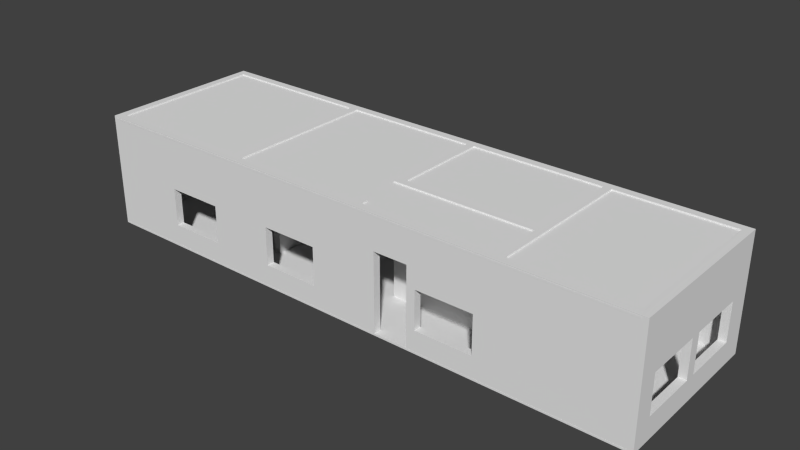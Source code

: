 # Source: Project.blend  (saved by Blender 2.79.0; exported with 4.5.12 LTS)
import bpy
from mathutils import Matrix  # noqa: F401  (used for matrix-valued properties, if any)

bpy.ops.wm.read_factory_settings(use_empty=True)
scene = bpy.context.scene
scene.name = 'Scene'

# ---- collections
col_collection_1 = bpy.data.collections.new('Collection 1'); scene.collection.children.link(col_collection_1)

# ---- materials (node trees are filled in below, after node groups)
mat_chaomaterial = bpy.data.materials.new('ChaoMaterial')
mat_chaomaterial.alpha_threshold = 0.0
mat_chaomaterial.use_transparent_shadow = False
mat_chaomaterial.roughness = 0.5
mat_casamaterial = bpy.data.materials.new('CasaMaterial')
mat_casamaterial.alpha_threshold = 0.0
mat_casamaterial.use_transparent_shadow = False
mat_casamaterial.roughness = 0.5
mat_casamaterial.line_color = (0.0, 0.0, 0.0, 1.0)
mat_chaomaterial_001 = bpy.data.materials.new('ChaoMaterial.001')
mat_chaomaterial_001.alpha_threshold = 0.0
mat_chaomaterial_001.use_transparent_shadow = False
mat_chaomaterial_001.roughness = 0.5

# ---- material node trees

# ---- world
world_world = bpy.data.worlds.new('World'); scene.world = world_world
world_world.color = (0.05088, 0.05088, 0.05088)
world_world.use_sun_shadow = False
world_world.sun_shadow_jitter_overblur = 0.0
world_world.cycles.sampling_method = 'NONE'
world_world.cycles.sample_map_resolution = 256

# ---- meshes
me_plane_002 = bpy.data.meshes.new('Plane.002')
me_plane_002.from_pydata([(-8.08, -1.298, 0.0), (6.682, -1.298, 0.0), (-8.08, 3.019, 0.0), (6.682, 3.019, 0.0), (-8.08, -1.298, -0.04859), (6.682, -1.298, -0.04859), (-8.08, 3.019, -0.04859), (6.682, 3.019, -0.04859)], [], [(0, 1, 3, 2), (0, 4, 5, 1), (1, 5, 7, 3), (2, 6, 4, 0), (3, 7, 6, 2)])
_uv = me_plane_002.uv_layers.new(name='UVMap')
_uv.uv.foreach_set('vector', [0.0, 0.0, 2.643e-08, 1.0, 0.9569, 1.0, 0.9569, 0.0, 0.9677, 1.0, 0.9785, 1.0, 0.9785, 0.0, 0.9677, 0.0, 0.9785, 0.2924, 0.9892, 0.2924, 0.9892, 0.0, 0.9785, 0.0, 0.9892, 0.2924, 1.0, 0.2924, 1.0, 0.0, 0.9892, 0.0, 0.9677, 0.0, 0.9569, 0.0, 0.9569, 1.0, 0.9677, 1.0])
me_plane_002.materials.append(mat_chaomaterial)
me_plane_002.use_remesh_preserve_volume = False
me_plane_002.use_remesh_preserve_attributes = False
me_plane_002.use_mirror_vertex_groups = False
me_plane_002.update()
me_cube = bpy.data.meshes.new('Cube')
me_cube.from_pydata([(4.203, -2.365, -1.203), (4.203, -2.365, 1.79), (8.203, -2.365, 1.79), (8.203, -2.365, -1.203), (8.203, -2.365, -1.21), (4.203, -2.365, -1.21), (4.203, 1.635, -1.203), (4.203, 1.635, 1.79), (4.203, 0.556, -1.203), (4.203, 0.556, 0.8898), (4.203, 1.456, 0.8898), (4.203, 1.456, -1.203), (4.003, -2.365, 1.79), (0.5027, -2.365, 1.79), (0.3027, -2.365, 1.79), (-3.197, -2.365, 1.79), (-3.397, -2.365, 1.79), (-6.397, -2.365, 1.79), (-6.397, -2.565, 1.79), (8.203, -2.565, 1.79), (8.203, 1.635, 1.79), (8.203, 0.5214, 0.3764), (8.203, -0.9786, 0.3764), (8.203, -0.9786, -0.6236), (8.203, 1.635, -1.203), (8.203, 1.635, -1.21), (4.203, 0.556, -1.21), (4.203, 0.556, -1.203), (4.812, 1.635, -0.6236), (4.812, 1.635, 0.3764), (6.312, 1.635, 0.3764), (4.003, 1.635, 1.79), (4.003, 0.556, -1.203), (4.003, 0.556, 0.8898), (4.003, 1.456, 0.8898), (4.003, 1.456, -1.203), (8.403, -2.565, 1.79), (8.403, -2.365, 1.79), (3.101, -2.365, 0.3764), (1.601, -2.365, 0.3764), (1.601, -2.365, -0.6236), (0.5027, -2.365, -1.203), (0.5027, 0.1348, 1.79), (0.5027, 0.3348, 1.79), (0.3027, 0.3348, 1.79), (0.3027, 0.1348, 1.79), (0.3027, -2.365, -1.203), (-3.197, -2.365, -1.203), (-1.918, -2.365, 0.8426), (-1.882, -2.365, 0.7334), (-1.805, -2.365, 1.33), (-1.7, -2.365, 1.283), (-1.586, -2.365, 0.6013), (-1.481, -2.365, 0.648), (-2.082, -2.365, 0.7334), (-2.046, -2.365, 0.8426), (-1.38, -2.365, 0.9568), (-1.438, -2.365, 1.056), (-1.531, -2.365, 1.124), (-1.643, -2.365, 1.148), (-1.755, -2.365, 1.124), (-1.848, -2.365, 1.056), (-1.906, -2.365, 0.9568), (-3.197, 0.1348, 1.79), (-3.197, 0.3348, 1.79), (-3.197, 1.635, 1.79), (-3.397, 1.635, 1.79), (-3.397, 0.3348, 1.79), (-3.397, 0.1348, 1.79), (-6.397, -2.365, -1.203), (-3.397, -2.365, -1.203), (-6.597, -2.365, 1.79), (-6.597, -2.565, 1.79), (-1.918, -2.565, 0.8426), (-1.906, -2.565, 0.9568), (-1.848, -2.565, 1.056), (-1.755, -2.565, 1.124), (-1.643, -2.565, 1.148), (-1.531, -2.565, 1.124), (-1.438, -2.565, 1.056), (-1.38, -2.565, 0.9568), (-2.046, -2.565, 0.8426), (-6.397, -2.565, -1.21), (1.601, -2.565, -0.6236), (1.601, -2.565, 0.3764), (3.101, -2.565, 0.3764), (-2.082, -2.565, 0.7334), (-1.481, -2.565, 0.648), (-1.586, -2.565, 0.6013), (-1.7, -2.565, 1.283), (-1.805, -2.565, 1.33), (-1.882, -2.565, 0.7334), (8.403, 1.635, 1.79), (8.203, 0.5214, -0.6236), (8.403, 0.5214, 0.3764), (8.403, -0.9786, 0.3764), (8.403, -0.9786, -0.6236), (4.203, 1.635, -1.21), (6.312, 1.635, -0.6236), (4.812, 1.835, -0.6236), (4.812, 1.835, 0.3764), (6.312, 1.835, 0.3764), (8.203, 1.835, 1.79), (4.203, 1.835, 1.79), (4.003, 1.835, 1.79), (4.003, -2.365, -1.203), (4.003, 1.635, -1.203), (8.203, -2.565, -1.21), (8.403, -2.565, -1.21), (8.403, -2.365, -1.21), (3.101, -2.365, -0.6236), (0.5027, 0.1348, -1.203), (0.5027, 0.3348, -1.203), (0.3027, 0.3348, -1.203), (0.3027, 0.1348, -1.203), (-3.197, 0.1348, -1.203), (-3.397, 0.1348, -1.203), (-3.197, 0.3348, -1.203), (-3.197, 0.5428, -1.203), (-3.197, 0.5428, 0.8898), (-3.197, 1.443, 0.8898), (-3.197, 1.443, -1.203), (-3.197, 1.635, -1.203), (-3.197, 1.835, 1.79), (-3.397, 1.835, 1.79), (-3.397, 1.635, -1.203), (-3.397, 1.443, -1.203), (-3.397, 1.443, 0.8898), (-3.397, 0.5428, 0.8898), (-3.397, 0.5428, -1.203), (-3.397, 0.3348, -1.203), (-3.397, -2.365, -1.21), (-6.397, -2.365, -1.21), (-6.397, -1.953, -0.6236), (-6.397, -1.953, 0.3764), (-6.397, -0.4534, 0.3764), (-6.397, -0.4534, -0.6236), (-6.397, -0.1757, -0.6236), (-6.397, -0.1757, 0.3764), (-6.397, 1.324, 0.3764), (-6.397, 1.324, -0.6236), (-6.397, 1.635, 1.79), (-6.597, -2.565, -1.21), (-6.597, 1.635, 1.79), (-6.597, -2.365, -1.21), (3.101, -2.565, -0.6236), (8.403, 1.835, 1.79), (8.403, 0.5214, -0.6236), (4.203, 1.456, -1.21), (4.203, 1.456, -1.203), (8.203, 1.835, -1.21), (4.203, 1.835, -1.21), (6.312, 1.835, -0.6236), (4.003, 1.835, -1.21), (0.5027, 1.835, 1.79), (0.5027, 1.635, 1.79), (4.003, 0.556, -1.21), (4.003, -2.365, -1.21), (3.101, 1.635, 0.3764), (3.101, 1.635, -0.6236), (1.601, 1.635, -0.6236), (0.5027, 1.635, -1.203), (4.003, 1.635, -1.21), (4.003, 1.456, -1.21), (0.5027, -2.365, -1.21), (0.5027, 0.1348, -1.21), (0.5027, 0.3348, -1.21), (0.3027, 0.3348, -1.21), (-2.042, 0.3348, -1.203), (-2.042, 0.3348, 0.8898), (-2.942, 0.3348, 0.8898), (-2.942, 0.3348, -1.203), (-2.942, 0.1348, -1.203), (-2.942, 0.1348, 0.8898), (-2.042, 0.1348, 0.8898), (-2.042, 0.1348, -1.203), (-3.397, 0.1348, -1.21), (-2.821, 1.635, 0.3764), (-1.321, 1.635, 0.3764), (-1.1, 1.635, 0.8898), (-0.1995, 1.635, 0.8898), (-0.1995, 1.635, -1.203), (0.3027, 1.635, -1.203), (0.3027, 1.635, 1.79), (-2.821, 1.635, -0.6236), (-3.197, 1.443, -1.21), (-3.197, 1.635, -1.21), (0.3027, 1.835, 1.79), (-3.197, 1.835, -1.21), (-3.397, 1.835, -1.21), (-6.397, 1.835, 1.79), (-6.397, 1.635, -1.203), (-3.397, 1.635, -1.21), (-3.397, 1.443, -1.21), (-3.397, 0.5428, -1.21), (-3.397, 0.3348, -1.21), (-6.397, 1.635, -1.21), (-6.597, -1.953, -0.6236), (-6.597, -1.953, 0.3764), (-6.597, -0.4534, 0.3764), (-6.597, -0.4534, -0.6236), (-6.597, -0.1757, -0.6236), (-6.597, -0.1757, 0.3764), (-6.597, 1.324, 0.3764), (-6.597, 1.324, -0.6236), (-6.597, 1.835, 1.79), (8.403, 1.635, -1.21), (8.403, 1.835, -1.21), (0.5027, 1.835, -1.21), (1.601, 1.835, -0.6236), (3.101, 1.835, -0.6236), (3.101, 1.835, 0.3764), (1.601, 1.635, 0.3764), (1.601, 1.835, 0.3764), (0.5027, 1.635, -1.21), (-2.042, 0.3348, -1.21), (-2.821, 1.835, -0.6236), (-2.821, 1.835, 0.3764), (-1.321, 1.835, 0.3764), (-1.1, 1.635, -1.203), (-1.321, 1.635, -0.6236), (-1.1, 1.835, 0.8898), (-0.1995, 1.835, 0.8898), (-0.1995, 1.835, -1.21), (-0.1995, 1.635, -1.21), (0.3027, 1.635, -1.21), (0.3027, 1.435, -1.203), (0.3027, 1.435, 1.79), (-1.1, 1.635, -1.21), (0.3027, 1.835, -1.21), (-6.397, 1.835, -1.21), (-6.597, 1.835, -1.21), (0.5027, 1.435, 1.79), (0.5027, 1.435, -1.203), (0.5027, 1.435, -1.21), (-1.321, 1.835, -0.6236), (-1.1, 1.835, -1.21), (0.3027, 1.435, -1.21), (-3.197, -2.365, 1.79), (-1.918, -2.365, 0.8426), (0.3027, -2.365, 1.79), (-1.368, -2.365, 0.8426), (0.3027, -2.365, -1.203), (-3.197, -2.365, -1.203), (-1.882, -2.365, 0.7334), (-1.805, -2.365, 0.648), (-1.404, -2.365, 0.7334), (-1.7, -2.365, 0.6013), (-1.481, -2.365, 0.648), (-1.586, -2.365, 0.6013), (-1.978, -2.365, 0.7443), (-1.921, -2.365, 0.6449), (-1.921, -2.565, 0.6449), (-1.978, -2.565, 0.7443), (-1.856, -2.365, 0.6762), (-1.856, -2.565, 0.6762), (-1.763, -2.365, 0.6087), (-1.763, -2.565, 0.6087), (-1.751, -2.365, 1.255), (-1.751, -2.565, 1.255), (-1.856, -2.565, 1.208), (-1.856, -2.365, 1.208), (-1.768, -2.365, 0.5594), (-1.768, -2.565, 0.5594), (-1.656, -2.365, 0.5355), (-1.656, -2.565, 0.5355), (-1.643, -2.365, 1.148), (-1.643, -2.565, 1.148), (-1.768, -2.365, 0.5594), (-1.768, -2.565, 0.5594), (-1.276, -2.365, 0.7752), (-1.264, -2.365, 0.8894), (-1.264, -2.565, 0.8894), (-1.276, -2.565, 0.7752), (-1.407, -2.365, 0.669), (-1.35, -2.365, 0.7684), (-1.35, -2.565, 0.7684), (-1.407, -2.565, 0.669), (-1.387, -2.565, 1.336), (-1.387, -2.365, 1.336), (-1.273, -2.365, 0.6541), (-1.273, -2.565, 0.6541)], [], [(0, 1, 2, 3), (3, 4, 5, 0), (6, 7, 1, 0, 8, 9, 10, 11), (2, 1, 12, 13, 14, 15, 16, 17, 18, 19), (2, 20, 21, 22, 23, 3), (24, 25, 4, 3), (0, 5, 26, 27), (6, 28, 29, 30, 20, 7), (1, 7, 31, 12), (8, 32, 33, 9), (9, 33, 34, 10), (10, 34, 35, 11), (2, 19, 36, 37), (12, 38, 39, 40, 41, 13), (13, 42, 43, 44, 45, 14), (14, 46, 242, 240), (14, 55, 56, 57, 58, 59, 60, 61, 62, 48, 15), (16, 15, 63, 64, 65, 66, 67, 68), (69, 17, 16, 70), (18, 17, 71, 72), (18, 73, 74, 75, 76, 77, 78, 79, 80, 81, 19), (18, 82, 83, 84, 85, 19, 81, 86, 87, 88, 89, 90, 91, 73), (2, 37, 92, 20), (3, 23, 93, 21, 20, 24), (22, 21, 94, 95), (23, 22, 95, 96), (6, 97, 25, 24), (6, 24, 20, 30, 98, 28), (29, 28, 99, 100), (30, 29, 100, 101), (20, 102, 103, 7), (7, 103, 104, 31), (105, 12, 31, 106, 35, 34, 33, 32), (19, 107, 108, 36), (109, 37, 36, 108), (12, 105, 41, 40, 110, 38), (85, 84, 39, 38), (84, 83, 40, 39), (111, 42, 13, 41), (112, 43, 42, 111), (113, 44, 43, 112), (64, 63, 45, 44), (46, 14, 45, 114), (115, 63, 15, 47), (70, 16, 68, 116), (65, 64, 117, 118, 119, 120, 121, 122), (65, 123, 124, 66), (66, 125, 126, 127, 128, 129, 130, 67), (116, 68, 67, 130), (70, 131, 132, 69), (17, 69, 133, 134, 135, 136, 137, 138, 139, 140, 141), (82, 18, 72, 142), (141, 143, 71, 17), (71, 144, 142, 72), (19, 85, 145, 83, 82, 107), (37, 109, 96, 95, 94, 92), (20, 92, 146, 102), (93, 23, 96, 147), (21, 93, 147, 94), (148, 97, 6, 149), (150, 25, 97, 151), (98, 30, 101, 152), (28, 98, 152, 99), (102, 101, 100, 99, 151, 103), (103, 151, 153, 104), (31, 104, 154, 155), (156, 157, 105, 32), (31, 158, 159, 160, 161, 106), (106, 162, 163, 35), (107, 4, 109, 108), (105, 157, 164, 41), (83, 145, 110, 40), (145, 85, 38, 110), (41, 164, 165, 111), (111, 165, 166, 112), (112, 166, 167, 113), (44, 113, 168, 169, 170, 171, 117, 64), (45, 63, 115, 172, 173, 174, 175, 114), (116, 176, 131, 70), (177, 178, 179, 180, 181, 182, 183, 65, 122, 184), (118, 129, 128, 119), (119, 128, 127, 120), (120, 127, 126, 121), (121, 185, 186, 122), (183, 187, 123, 65), (123, 188, 189, 124), (66, 124, 190, 141), (125, 66, 141, 191), (125, 192, 193, 126), (129, 194, 195, 130), (130, 195, 176, 116), (69, 132, 196, 191), (69, 191, 141, 140, 137, 136, 133), (197, 198, 134, 133), (198, 199, 135, 134), (199, 200, 136, 135), (201, 202, 138, 137), (202, 203, 139, 138), (203, 204, 140, 139), (141, 190, 205, 143), (71, 205, 203, 202, 201, 200, 199, 198, 197, 144), (92, 94, 147, 96, 109, 206), (92, 206, 207, 146), (150, 102, 146, 207), (102, 150, 151, 99, 152, 101), (206, 25, 150, 207), (151, 97, 162, 153), (104, 153, 208, 209, 210, 211), (31, 155, 161, 160, 212, 158), (104, 211, 213, 209, 208, 154), (155, 154, 187, 183), (159, 158, 211, 210), (160, 159, 210, 209), (161, 214, 162, 106), (113, 167, 215, 168), (168, 175, 174, 169), (169, 174, 173, 170), (170, 173, 172, 171), (177, 184, 216, 217), (178, 177, 217, 218), (184, 122, 219, 179, 178, 220), (221, 222, 180, 179), (222, 223, 224, 181, 180), (224, 225, 182, 181), (226, 227, 183, 182), (122, 186, 228, 219), (217, 216, 188, 123, 187, 229, 223, 222, 221, 218), (188, 186, 192, 189), (124, 189, 230, 190), (191, 196, 192, 125), (204, 201, 137, 140), (200, 197, 133, 136), (144, 197, 200, 201, 204, 203, 205, 231), (190, 230, 231, 205), (153, 162, 214, 208), (161, 155, 232, 233), (212, 160, 209, 213), (158, 212, 213, 211), (154, 208, 229, 187), (155, 183, 227, 232), (233, 234, 214, 161), (184, 220, 235, 216), (220, 178, 218, 235), (179, 219, 228, 236, 221), (229, 225, 224, 223), (182, 225, 237, 226), (233, 232, 227, 226), (228, 186, 188, 236), (216, 235, 218, 221, 236, 188), (189, 192, 196, 230), (208, 214, 225, 229), (226, 237, 234, 233), (60, 59, 77, 76), (61, 60, 76, 75), (58, 78, 265, 264), (62, 61, 275, 274), (78, 58, 254, 255), (74, 73, 273, 272), (80, 79, 253, 252), (49, 48, 73, 91), (56, 55, 81, 80), (50, 49, 91, 90), (55, 54, 86, 81), (51, 50, 90, 89), (54, 53, 87, 86), (88, 52, 280, 281), (52, 88, 260, 261), (240, 242, 243, 238, 239, 244, 245, 247, 249, 248, 246, 241), (15, 48, 239, 238), (53, 54, 246, 248), (52, 53, 248, 249), (49, 50, 245, 244), (50, 51, 247, 245), (55, 14, 240, 241), (51, 52, 249, 247), (54, 55, 241, 246), (46, 47, 243, 242), (48, 49, 244, 239), (47, 15, 238, 243), (250, 251, 252, 253), (56, 80, 252, 251), (79, 57, 250, 253), (57, 56, 251, 250), (254, 256, 257, 255), (58, 57, 256, 254), (57, 79, 257, 256), (79, 78, 255, 257), (258, 261, 260, 259), (53, 52, 261, 258), (87, 53, 258, 259), (88, 87, 259, 260), (262, 264, 265, 263), (59, 262, 268, 266), (78, 77, 263, 265), (59, 58, 264, 262), (267, 266, 268, 269), (77, 59, 266, 267), (262, 263, 269, 268), (263, 77, 267, 269), (270, 271, 272, 273), (48, 62, 271, 270), (73, 48, 270, 273), (62, 74, 272, 271), (274, 275, 276, 277), (61, 75, 276, 275), (74, 62, 274, 277), (75, 74, 277, 276), (280, 279, 278, 281), (52, 51, 279, 280), (89, 88, 281, 278), (51, 89, 278, 279)])
_uv = me_cube.uv_layers.new(name='UVMap')
_uv.uv.foreach_set('vector', [0.8197, 0.1844, 0.67, 0.1844, 0.67, 0.0, 0.8197, 0.0, 0.8197, 0.0, 0.82, 0.0, 0.82, 0.1844, 0.8197, 0.1844, 0.1497, 0.8758, 2.98e-08, 0.8758, 0.0, 0.6914, 0.1497, 0.6914, 0.1497, 0.8261, 0.04503, 0.8261, 0.04503, 0.8676, 0.1497, 0.8676, 0.01, 0.009219, 0.01, 0.1936, 0.01, 0.2028, 0.01, 0.3642, 0.01, 0.3734, 0.01, 0.5347, 0.01, 0.5439, 0.01, 0.6822, 1.192e-07, 0.6822, 0.0, 0.009219, 0.52, 0.7744, 0.52, 0.59, 0.5907, 0.6414, 0.5907, 0.7105, 0.6407, 0.7105, 0.6697, 0.7744, 0.6697, 0.59, 0.67, 0.59, 0.67, 0.7744, 0.6697, 0.7744, 0.2147, 0.6914, 0.215, 0.6914, 0.215, 0.8261, 0.2147, 0.8261, 0.5203, 0.59, 0.5493, 0.562, 0.5993, 0.562, 0.5993, 0.4928, 0.67, 0.4056, 0.67, 0.59, 0.01, 0.1936, 0.21, 0.1936, 0.21, 0.2028, 0.01, 0.2028, 0.99, 0.6539, 0.98, 0.6539, 0.98, 0.5574, 0.99, 0.5574, 0.98, 0.1798, 0.97, 0.1798, 0.97, 0.1383, 0.98, 0.1383, 0.98, 0.6539, 0.99, 0.6539, 0.99, 0.7504, 0.98, 0.7504, 0.01, 0.009219, 0.0, 0.009219, 0.0, 0.0, 0.01, 0.0, 0.82, 0.0, 0.8907, 0.04158, 0.8907, 0.1107, 0.9407, 0.1107, 0.9697, 0.1613, 0.82, 0.1613, 0.01, 0.3642, 0.135, 0.3642, 0.145, 0.3642, 0.145, 0.3734, 0.135, 0.3734, 0.01, 0.3734, 0.22, 0.8528, 0.22, 0.9908, 0.22, 0.9908, 0.22, 0.8528, 0.82, 0.59, 0.8674, 0.6671, 0.8617, 0.6676, 0.8567, 0.6703, 0.8533, 0.6745, 0.8521, 0.6797, 0.8533, 0.6849, 0.8567, 0.6892, 0.8617, 0.6918, 0.8674, 0.6924, 0.82, 0.7514, 0.01, 0.5439, 0.01, 0.5347, 0.135, 0.5347, 0.145, 0.5347, 0.21, 0.5347, 0.21, 0.5439, 0.145, 0.5439, 0.135, 0.5439, 0.9697, 0.8897, 0.82, 0.8897, 0.82, 0.7514, 0.9697, 0.7514, 1.192e-07, 0.6822, 0.01, 0.6822, 0.01, 0.6914, 1.192e-07, 0.6914, 0.22, 0.009219, 0.2674, 0.2157, 0.2617, 0.2163, 0.2567, 0.2189, 0.2533, 0.2232, 0.2521, 0.2284, 0.2533, 0.2336, 0.2567, 0.2378, 0.2617, 0.2405, 0.2674, 0.241, 0.22, 0.6822, 0.22, 0.009219, 0.37, 0.009219, 0.3407, 0.3779, 0.2907, 0.3779, 0.2907, 0.447, 0.22, 0.6822, 0.2674, 0.241, 0.2729, 0.2394, 0.2771, 0.2359, 0.2795, 0.231, 0.2795, 0.2257, 0.2771, 0.2209, 0.2729, 0.2174, 0.2674, 0.2157, 0.01, 0.009219, 0.01, 0.0, 0.21, 0.0, 0.21, 0.009219, 0.6697, 0.7744, 0.6407, 0.7105, 0.6407, 0.6414, 0.5907, 0.6414, 0.52, 0.59, 0.6697, 0.59, 0.99, 0.06914, 0.99, 0.0, 1.0, 0.0, 1.0, 0.06914, 0.82, 0.3918, 0.82, 0.3457, 0.83, 0.3457, 0.83, 0.3918, 0.5203, 0.59, 0.52, 0.59, 0.52, 0.4056, 0.5203, 0.4056, 0.5203, 0.59, 0.5203, 0.4056, 0.67, 0.4056, 0.5993, 0.4928, 0.5493, 0.4928, 0.5493, 0.562, 0.94, 0.3457, 0.94, 0.3918, 0.93, 0.3918, 0.93, 0.3457, 0.1697, 0.8297, 0.1697, 0.8989, 0.1597, 0.8989, 0.1597, 0.8297, 0.21, 0.009219, 0.22, 0.009219, 0.22, 0.1936, 0.21, 0.1936, 0.21, 0.1936, 0.22, 0.1936, 0.22, 0.2028, 0.21, 0.2028, 0.8197, 0.3688, 0.67, 0.3688, 0.67, 0.1844, 0.8197, 0.1844, 0.8197, 0.1926, 0.715, 0.1926, 0.715, 0.2341, 0.8197, 0.2341, 0.22, 0.6822, 0.37, 0.6822, 0.37, 0.6914, 0.22, 0.6914, 0.52, 0.3964, 0.67, 0.3964, 0.67, 0.4056, 0.52, 0.4056, 0.82, 0.0, 0.9697, 0.0, 0.9697, 0.1613, 0.9407, 0.1107, 0.9407, 0.04158, 0.8907, 0.04158, 0.1797, 0.8297, 0.1797, 0.8989, 0.1697, 0.8989, 0.1697, 0.8297, 0.9, 0.3457, 0.9, 0.3918, 0.89, 0.3918, 0.89, 0.3457, 0.795, 0.7747, 0.795, 0.9127, 0.67, 0.9127, 0.67, 0.7747, 0.805, 0.7747, 0.805, 0.9127, 0.795, 0.9127, 0.795, 0.7747, 0.5197, 0.7007, 0.37, 0.7007, 0.37, 0.6914, 0.5197, 0.6914, 0.145, 0.5347, 0.135, 0.5347, 0.135, 0.3734, 0.145, 0.3734, 0.22, 0.9908, 0.22, 0.8528, 0.345, 0.8528, 0.345, 0.9908, 0.495, 0.862, 0.495, 1.0, 0.37, 1.0, 0.37, 0.862, 0.8197, 0.59, 0.67, 0.59, 0.67, 0.4748, 0.8197, 0.4748, 0.2147, 0.8297, 0.1497, 0.8297, 0.1497, 0.6917, 0.1601, 0.6917, 0.1601, 0.7882, 0.2051, 0.7882, 0.2051, 0.6917, 0.2147, 0.6917, 0.21, 0.5347, 0.22, 0.5347, 0.22, 0.5439, 0.21, 0.5439, 0.67, 0.4056, 0.8197, 0.4056, 0.8197, 0.4145, 0.715, 0.4145, 0.715, 0.456, 0.8197, 0.456, 0.8197, 0.4656, 0.67, 0.4656, 0.8197, 0.4748, 0.67, 0.4748, 0.67, 0.4656, 0.8197, 0.4656, 0.9697, 0.7514, 0.97, 0.7514, 0.97, 0.8897, 0.9697, 0.8897, 0.82, 0.7744, 0.6703, 0.7744, 0.6993, 0.7554, 0.7493, 0.7554, 0.7493, 0.6863, 0.6993, 0.6863, 0.6993, 0.6735, 0.7493, 0.6735, 0.7493, 0.6043, 0.6993, 0.6043, 0.82, 0.59, 0.37, 0.009219, 0.22, 0.009219, 0.22, 0.0, 0.37, 0.0, 0.21, 0.6822, 0.21, 0.6914, 0.01, 0.6914, 0.01, 0.6822, 0.52, 0.1936, 0.67, 0.1936, 0.67, 0.2028, 0.52, 0.2028, 0.22, 0.6822, 0.2907, 0.447, 0.3407, 0.447, 0.3407, 0.3779, 0.37, 0.009219, 0.37, 0.6822, 0.67, 0.3964, 0.52, 0.3964, 0.5493, 0.3325, 0.5993, 0.3325, 0.5993, 0.2634, 0.67, 0.212, 0.21, 0.009219, 0.21, 0.0, 0.22, 0.0, 0.22, 0.009219, 1.0, 0.06914, 1.0, 0.1383, 0.99, 0.1383, 0.99, 0.06914, 0.84, 0.3457, 0.84, 0.3918, 0.83, 0.3918, 0.83, 0.3457, 0.6803, 0.3969, 0.6803, 0.4052, 0.68, 0.4052, 0.68, 0.3969, 0.98, 0.5717, 0.97, 0.5717, 0.97, 0.3873, 0.98, 0.3873, 0.88, 0.3918, 0.88, 0.3457, 0.89, 0.3457, 0.89, 0.3918, 0.1997, 0.8989, 0.1997, 0.8297, 0.2097, 0.8297, 0.2097, 0.8989, 0.52, 0.6822, 0.4493, 0.5951, 0.4493, 0.5259, 0.3993, 0.5259, 0.37, 0.4978, 0.52, 0.4978, 0.52, 0.4978, 0.37, 0.4978, 0.37, 0.4886, 0.52, 0.4886, 0.21, 0.2028, 0.22, 0.2028, 0.22, 0.3642, 0.21, 0.3642, 0.82, 0.2341, 0.82, 0.3688, 0.8197, 0.3688, 0.8197, 0.2341, 0.97, 0.1844, 0.8993, 0.226, 0.8493, 0.226, 0.8493, 0.2951, 0.8203, 0.3457, 0.8203, 0.1844, 0.8197, 0.1844, 0.82, 0.1844, 0.82, 0.1926, 0.8197, 0.1926, 0.68, 0.3969, 0.68, 0.3877, 0.69, 0.3877, 0.69, 0.3969, 0.9697, 0.0, 0.97, 0.0, 0.97, 0.1613, 0.9697, 0.1613, 0.1897, 0.8989, 0.1897, 0.8297, 0.1997, 0.8297, 0.1997, 0.8989, 0.92, 0.3918, 0.92, 0.3457, 0.93, 0.3457, 0.93, 0.3918, 0.67, 0.7747, 0.67, 0.7744, 0.795, 0.7744, 0.795, 0.7747, 0.795, 0.7747, 0.795, 0.7744, 0.805, 0.7744, 0.805, 0.7747, 0.5197, 0.6914, 0.52, 0.6914, 0.52, 0.7007, 0.5197, 0.7007, 0.37, 0.7007, 0.5197, 0.7007, 0.5197, 0.8087, 0.415, 0.8087, 0.415, 0.8502, 0.5197, 0.8502, 0.5197, 0.862, 0.37, 0.862, 0.9697, 0.4056, 0.9697, 0.567, 0.82, 0.567, 0.82, 0.5552, 0.9247, 0.5552, 0.9247, 0.5137, 0.82, 0.5137, 0.82, 0.4056, 0.8197, 0.4748, 0.82, 0.4748, 0.82, 0.59, 0.8197, 0.59, 0.2993, 0.8354, 0.2993, 0.7663, 0.325, 0.7561, 0.325, 0.7146, 0.2203, 0.7146, 0.2203, 0.6914, 0.37, 0.6914, 0.37, 0.8528, 0.2203, 0.8528, 0.2493, 0.8354, 0.99, 0.5574, 0.98, 0.5574, 0.98, 0.4609, 0.99, 0.4609, 0.495, 0.862, 0.505, 0.862, 0.505, 0.9035, 0.495, 0.9035, 0.98, 0.7504, 0.99, 0.7504, 0.99, 0.8469, 0.98, 0.8469, 0.2051, 0.6917, 0.2051, 0.6914, 0.2147, 0.6914, 0.2147, 0.6917, 0.21, 0.3734, 0.22, 0.3734, 0.22, 0.5347, 0.21, 0.5347, 0.52, 0.1567, 0.37, 0.1567, 0.37, 0.1475, 0.52, 0.1475, 0.21, 0.5439, 0.22, 0.5439, 0.22, 0.6822, 0.21, 0.6822, 0.6697, 0.9127, 0.52, 0.9127, 0.52, 0.7744, 0.6697, 0.7744, 0.8197, 0.4056, 0.82, 0.4056, 0.82, 0.4145, 0.8197, 0.4145, 0.8197, 0.456, 0.82, 0.456, 0.82, 0.4656, 0.8197, 0.4656, 0.8197, 0.4656, 0.82, 0.4656, 0.82, 0.4748, 0.8197, 0.4748, 0.6703, 0.7744, 0.67, 0.7744, 0.67, 0.59, 0.6703, 0.59, 0.6703, 0.7744, 0.6703, 0.59, 0.82, 0.59, 0.6993, 0.6043, 0.6993, 0.6735, 0.6993, 0.6863, 0.6993, 0.7554, 0.87, 0.3918, 0.87, 0.3457, 0.88, 0.3457, 0.88, 0.3918, 0.99, 0.4192, 0.99, 0.35, 1.0, 0.35, 1.0, 0.4192, 0.86, 0.3457, 0.86, 0.3918, 0.85, 0.3918, 0.85, 0.3457, 0.84, 0.3918, 0.84, 0.3457, 0.85, 0.3457, 0.85, 0.3918, 0.98, 0.9161, 0.98, 0.8469, 0.99, 0.8469, 0.99, 0.9161, 0.87, 0.3457, 0.87, 0.3918, 0.86, 0.3918, 0.86, 0.3457, 0.21, 0.6822, 0.22, 0.6822, 0.22, 0.6914, 0.21, 0.6914, 0.52, 0.1936, 0.52, 5.495e-08, 0.5907, 0.02353, 0.5907, 0.09268, 0.6407, 0.09268, 0.6407, 0.1055, 0.5907, 0.1055, 0.5907, 0.1746, 0.6407, 0.1746, 0.67, 0.1936, 0.67, 0.212, 0.5993, 0.2634, 0.5493, 0.2634, 0.5493, 0.3325, 0.52, 0.3964, 0.52, 0.212, 0.67, 0.212, 0.52, 0.212, 0.52, 0.2028, 0.67, 0.2028, 0.37, 0.6822, 0.52, 0.6822, 0.52, 0.6914, 0.37, 0.6914, 0.52, 0.6822, 0.37, 0.6822, 0.37, 0.4978, 0.3993, 0.5259, 0.3993, 0.5951, 0.4493, 0.5951, 0.97, 0.5809, 0.97, 0.5717, 0.98, 0.5717, 0.98, 0.5809, 0.98, 0.3873, 0.97, 0.3873, 0.97, 0.3781, 0.98, 0.3781, 0.52, 0.4886, 0.37, 0.4886, 0.37, 0.3273, 0.3993, 0.3779, 0.3993, 0.447, 0.4493, 0.447, 0.97, 0.1844, 0.97, 0.3457, 0.8203, 0.3457, 0.8493, 0.2951, 0.8993, 0.2951, 0.8993, 0.226, 0.52, 0.4886, 0.4493, 0.447, 0.4493, 0.3779, 0.3993, 0.3779, 0.37, 0.3273, 0.52, 0.3273, 0.21, 0.3642, 0.22, 0.3642, 0.22, 0.3734, 0.21, 0.3734, 0.95, 0.3918, 0.95, 0.3457, 0.96, 0.3457, 0.96, 0.3918, 0.1797, 0.8989, 0.1797, 0.8297, 0.1897, 0.8297, 0.1897, 0.8989, 0.8203, 0.3457, 0.82, 0.3457, 0.82, 0.1844, 0.8203, 0.1844, 0.5197, 0.7007, 0.52, 0.7007, 0.52, 0.8087, 0.5197, 0.8087, 0.97, 0.8251, 0.98, 0.8251, 0.98, 0.9216, 0.97, 0.9216, 0.345, 0.8528, 0.355, 0.8528, 0.355, 0.8943, 0.345, 0.8943, 0.99, 0.1844, 1.0, 0.1844, 1.0, 0.2809, 0.99, 0.2809, 0.92, 0.3457, 0.92, 0.3918, 0.91, 0.3918, 0.91, 0.3457, 0.99, 0.09677, 0.99, 0.1659, 0.98, 0.1659, 0.98, 0.09677, 0.2493, 0.8354, 0.2203, 0.8528, 0.2203, 0.7561, 0.325, 0.7561, 0.2993, 0.7663, 0.2493, 0.7663, 0.355, 0.8943, 0.355, 0.8528, 0.365, 0.8528, 0.365, 0.8943, 0.99, 0.0, 0.99, 0.09677, 0.98, 0.09677, 0.98, 0.09649, 0.98, 5.495e-09, 0.22, 0.7146, 0.22, 0.6914, 0.2203, 0.6914, 0.2203, 0.7146, 0.98, 0.3224, 0.98, 0.1844, 0.99, 0.1844, 0.99, 0.3224, 0.2203, 0.8528, 0.22, 0.8528, 0.22, 0.7561, 0.2203, 0.7561, 0.4493, 0.1741, 0.3993, 0.1741, 0.37, 0.1567, 0.52, 0.1567, 0.52, 0.3181, 0.37, 0.3181, 0.37, 0.2949, 0.475, 0.2949, 0.475, 0.2534, 0.4493, 0.2432, 0.97, 0.6776, 0.98, 0.6776, 0.98, 0.6868, 0.97, 0.6868, 0.52, 0.1475, 0.37, 0.1475, 0.37, 0.009219, 0.52, 0.009219, 0.6697, 0.7744, 0.67, 0.7744, 0.67, 0.9127, 0.6697, 0.9127, 1.0, 0.2809, 1.0, 0.35, 0.99, 0.35, 0.99, 0.2809, 1.0, 0.4192, 1.0, 0.4883, 0.99, 0.4883, 0.99, 0.4192, 0.67, 0.1936, 0.6407, 0.1746, 0.6407, 0.1055, 0.6407, 0.09268, 0.6407, 0.02353, 0.5907, 0.02353, 0.52, 5.495e-08, 0.67, 0.0, 0.52, 0.009219, 0.37, 0.009219, 0.37, 0.0, 0.52, 0.0, 0.98, 0.3781, 0.97, 0.3781, 0.97, 0.2168, 0.98, 0.2168, 0.99, 0.3229, 0.99, 0.4609, 0.98, 0.4609, 0.98, 0.3229, 0.9, 0.3918, 0.9, 0.3457, 0.91, 0.3457, 0.91, 0.3918, 0.1597, 0.8297, 0.1597, 0.8989, 0.1497, 0.8989, 0.1497, 0.8297, 0.52, 0.3273, 0.37, 0.3273, 0.37, 0.3181, 0.52, 0.3181, 0.21, 0.3642, 0.21, 0.3734, 0.2, 0.3734, 0.2, 0.3642, 0.98, 0.3229, 0.98, 0.3227, 0.99, 0.3227, 0.99, 0.3229, 0.2097, 0.8989, 0.2097, 0.8297, 0.2197, 0.8297, 0.2197, 0.8989, 0.94, 0.3918, 0.94, 0.3457, 0.95, 0.3457, 0.95, 0.3918, 0.805, 0.8712, 0.805, 0.7747, 0.805, 0.7744, 0.815, 0.7744, 0.815, 0.8712, 0.98, 0.2075, 0.97, 0.2075, 0.97, 0.1844, 0.98, 0.1844, 0.99, 0.3224, 0.99, 0.3227, 0.98, 0.3227, 0.98, 0.3224, 0.97, 0.138, 0.97, 0.0, 0.98, 0.0, 0.98, 0.138, 0.98, 0.5809, 0.98, 0.6776, 0.97, 0.6776, 0.97, 0.5809, 0.3993, 0.1741, 0.3993, 0.2432, 0.4493, 0.2432, 0.475, 0.2534, 0.37, 0.2534, 0.37, 0.1567, 0.97, 0.6868, 0.98, 0.6868, 0.98, 0.8251, 0.97, 0.8251, 0.98, 0.2168, 0.97, 0.2168, 0.97, 0.2075, 0.98, 0.2075, 0.98, 0.138, 0.98, 0.1383, 0.97, 0.1383, 0.97, 0.138, 0.67, 0.3834, 0.67, 0.3782, 0.68, 0.3782, 0.68, 0.3834, 0.67, 0.3877, 0.67, 0.3834, 0.68, 0.3834, 0.68, 0.3877, 0.67, 0.3731, 0.68, 0.3731, 0.68, 0.3731, 0.67, 0.3731, 0.8617, 0.6918, 0.8567, 0.6892, 0.8567, 0.6892, 0.8617, 0.6918, 0.68, 0.3731, 0.67, 0.3731, 0.67, 0.3731, 0.68, 0.3731, 0.2617, 0.2163, 0.2674, 0.2157, 0.2674, 0.2157, 0.2617, 0.2163, 0.2617, 0.2405, 0.2567, 0.2378, 0.2567, 0.2378, 0.2617, 0.2405, 0.7, 0.3727, 0.7, 0.3777, 0.69, 0.3777, 0.69, 0.3727, 0.69, 0.3734, 0.69, 0.3787, 0.68, 0.3787, 0.68, 0.3734, 0.7, 0.3688, 0.7, 0.3727, 0.69, 0.3727, 0.69, 0.3688, 0.69, 0.3787, 0.69, 0.3837, 0.68, 0.3837, 0.68, 0.3787, 0.67, 0.3925, 0.67, 0.3877, 0.68, 0.3877, 0.68, 0.3925, 0.69, 0.3837, 0.69, 0.3876, 0.68, 0.3876, 0.68, 0.3837, 0.68, 0.3978, 0.67, 0.3978, 0.67, 0.3978, 0.68, 0.3978, 0.67, 0.3978, 0.68, 0.3978, 0.68, 0.3978, 0.67, 0.3978, 0.82, 0.59, 0.9697, 0.59, 0.9697, 0.7514, 0.82, 0.7514, 0.8674, 0.6924, 0.8728, 0.6907, 0.8771, 0.6872, 0.8794, 0.6824, 0.8794, 0.6771, 0.8771, 0.6722, 0.8728, 0.6687, 0.8674, 0.6671, 0.82, 0.7514, 0.8674, 0.6924, 0.8674, 0.6924, 0.82, 0.7514, 0.69, 0.3876, 0.69, 0.3837, 0.69, 0.3837, 0.69, 0.3876, 0.67, 0.3978, 0.67, 0.4027, 0.67, 0.4027, 0.67, 0.3978, 0.7, 0.3727, 0.7, 0.3688, 0.7, 0.3688, 0.7, 0.3727, 0.67, 0.3877, 0.67, 0.3925, 0.67, 0.3925, 0.67, 0.3877, 0.8674, 0.6671, 0.82, 0.59, 0.82, 0.59, 0.8674, 0.6671, 0.67, 0.3925, 0.67, 0.3978, 0.67, 0.3978, 0.67, 0.3925, 0.69, 0.3837, 0.69, 0.3787, 0.69, 0.3787, 0.69, 0.3837, 0.0, 0.0, 0.0, 0.0, 0.0, 0.0, 0.0, 0.0, 0.7, 0.3777, 0.7, 0.3727, 0.7, 0.3727, 0.7, 0.3777, 0.37, 0.862, 0.37, 1.0, 0.37, 1.0, 0.37, 0.862, 0.69, 0.3688, 0.69, 0.3734, 0.68, 0.3734, 0.68, 0.3688, 0.69, 0.3734, 0.68, 0.3734, 0.68, 0.3734, 0.69, 0.3734, 0.68, 0.3688, 0.67, 0.3688, 0.67, 0.3688, 0.68, 0.3688, 0.8567, 0.6703, 0.8617, 0.6676, 0.8617, 0.6676, 0.8567, 0.6703, 0.67, 0.3731, 0.67, 0.3688, 0.68, 0.3688, 0.68, 0.3731, 0.8533, 0.6745, 0.8567, 0.6703, 0.8567, 0.6703, 0.8533, 0.6745, 0.67, 0.3688, 0.68, 0.3688, 0.68, 0.3688, 0.67, 0.3688, 0.2567, 0.2378, 0.2533, 0.2336, 0.2533, 0.2336, 0.2567, 0.2378, 0.67, 0.4027, 0.67, 0.3978, 0.68, 0.3978, 0.68, 0.4027, 0.67, 0.4027, 0.67, 0.3978, 0.67, 0.3978, 0.67, 0.4027, 0.68, 0.3876, 0.69, 0.3876, 0.69, 0.3876, 0.68, 0.3876, 0.2795, 0.231, 0.2771, 0.2359, 0.2771, 0.2359, 0.2795, 0.231, 0.67, 0.3782, 0.67, 0.3731, 0.68, 0.3731, 0.68, 0.3782, 0.8521, 0.6797, 0.8521, 0.6797, 0.8521, 0.6797, 0.8521, 0.6797, 0.2533, 0.2336, 0.2521, 0.2284, 0.2521, 0.2284, 0.2533, 0.2336, 0.8521, 0.6797, 0.8533, 0.6745, 0.8533, 0.6745, 0.8521, 0.6797, 0.68, 0.3782, 0.67, 0.3782, 0.67, 0.3782, 0.68, 0.3782, 0.68, 0.3782, 0.67, 0.3782, 0.67, 0.3782, 0.68, 0.3782, 0.67, 0.3782, 0.68, 0.3782, 0.68, 0.3782, 0.67, 0.3782, 0.2521, 0.2284, 0.2521, 0.2284, 0.2521, 0.2284, 0.2521, 0.2284, 0.7, 0.3777, 0.7, 0.383, 0.69, 0.383, 0.69, 0.3777, 0.8674, 0.6924, 0.8617, 0.6918, 0.8617, 0.6918, 0.8674, 0.6924, 0.69, 0.3777, 0.7, 0.3777, 0.7, 0.3777, 0.69, 0.3777, 0.7, 0.383, 0.69, 0.383, 0.69, 0.383, 0.7, 0.383, 0.7, 0.383, 0.7, 0.3876, 0.69, 0.3876, 0.69, 0.383, 0.67, 0.3877, 0.68, 0.3877, 0.68, 0.3877, 0.67, 0.3877, 0.69, 0.383, 0.7, 0.383, 0.7, 0.383, 0.69, 0.383, 0.2567, 0.2189, 0.2617, 0.2163, 0.2617, 0.2163, 0.2567, 0.2189, 0.67, 0.3978, 0.67, 0.3925, 0.68, 0.3925, 0.68, 0.3978, 0.67, 0.3978, 0.67, 0.3925, 0.67, 0.3925, 0.67, 0.3978, 0.2795, 0.2257, 0.2795, 0.231, 0.2795, 0.231, 0.2795, 0.2257, 0.67, 0.3925, 0.68, 0.3925, 0.68, 0.3925, 0.67, 0.3925])
me_cube.materials.append(mat_casamaterial)
me_cube.use_remesh_preserve_volume = False
me_cube.use_remesh_preserve_attributes = False
me_cube.use_mirror_vertex_groups = False
me_cube.update()
me_plane_000 = bpy.data.meshes.new('Plane.000')
me_plane_000.from_pydata([(-8.08, -1.298, 0.0), (6.682, -1.298, 0.0), (-8.08, 3.019, 0.0), (6.682, 3.019, 0.0), (-8.08, -1.298, -0.04859), (6.682, -1.298, -0.04859), (-8.08, 3.019, -0.04859), (6.682, 3.019, -0.04859)], [], [(0, 1, 3, 2), (0, 4, 5, 1), (1, 5, 7, 3), (2, 6, 4, 0), (3, 7, 6, 2)])
_uv = me_plane_000.uv_layers.new(name='UVMap')
_uv.uv.foreach_set('vector', [0.0, 0.0, 2.643e-08, 1.0, 0.9569, 1.0, 0.9569, 0.0, 0.9677, 1.0, 0.9785, 1.0, 0.9785, 0.0, 0.9677, 0.0, 0.9785, 0.2924, 0.9892, 0.2924, 0.9892, 0.0, 0.9785, 0.0, 0.9892, 0.2924, 1.0, 0.2924, 1.0, 0.0, 0.9892, 0.0, 0.9677, 0.0, 0.9569, 0.0, 0.9569, 1.0, 0.9677, 1.0])
me_plane_000.materials.append(mat_chaomaterial_001)
me_plane_000.use_remesh_preserve_volume = False
me_plane_000.use_remesh_preserve_attributes = False
me_plane_000.use_mirror_vertex_groups = False
me_plane_000.update()

# ---- objects
ob_chao = bpy.data.objects.new('Chao', me_plane_002)
ob_casa = bpy.data.objects.new('Casa', me_cube)
ob_chao_001 = bpy.data.objects.new('Chao.001', me_plane_000)

# ---- transforms, parenting, visibility, modifiers, constraints
ob_chao.location = (-0.8573, 1.525, 1.861)
ob_chao.rotation_euler = (0.0, -0.0, 3.142)
ob_chao.lineart.crease_threshold = 0.0
ob_casa.location = (0.7784, 0.3435, 3.022)
ob_casa.rotation_euler = (0.0, -0.0, 3.142)
ob_casa.lock_rotations_4d = False
ob_casa.empty_display_type = 'ARROWS'
ob_casa.lineart.crease_threshold = 0.0
ob_chao_001.location = (-0.8573, 1.525, 4.776)
ob_chao_001.rotation_euler = (0.0, -0.0, 3.142)
ob_chao_001.lineart.crease_threshold = 0.0

# ---- collection membership
col_collection_1.objects.link(ob_chao)
col_collection_1.objects.link(ob_casa)
col_collection_1.objects.link(ob_chao_001)

# ---- scene / render settings (as saved in the file)
scene.frame_start = 1; scene.frame_end = 250; scene.frame_set(0)
scene.render.engine = 'BLENDER_EEVEE_NEXT'
scene.render.resolution_percentage = 50
scene.render.dither_intensity = 0.0
scene.cycles.use_denoising = False
scene.cycles.samples = 10
scene.cycles.sampling_pattern = 'TABULATED_SOBOL'
scene.cycles.light_sampling_threshold = 0.0
scene.cycles.use_adaptive_sampling = False
scene.cycles.use_light_tree = False
scene.cycles.blur_glossy = 0.0
scene.cycles.pixel_filter_type = 'GAUSSIAN'
scene.cycles.sample_clamp_indirect = 0.0
scene.view_settings.view_transform = 'Standard'
bpy.context.view_layer.update()

# ---- added for rendering (the .blend has no active camera and no usable light): camera, sun
cam_auto = bpy.data.cameras.new('AutoCamera')
cam_auto.lens = 50.0
cam_auto.sensor_width = 36.0
cam_auto.clip_end = 1000.0
ob_auto_camera = bpy.data.objects.new('AutoCamera', cam_auto)
scene.collection.objects.link(ob_auto_camera)
ob_auto_camera.location = (14.6033, -16.9657, 15.0941)
ob_auto_camera.rotation_euler = (1.09748, -7.21219e-08, 0.694738)
scene.camera = ob_auto_camera
light_auto_sun = bpy.data.lights.new('AutoSun', 'SUN')
light_auto_sun.energy = 3.0
light_auto_sun.angle = 0.0523599
ob_auto_sun = bpy.data.objects.new('AutoSun', light_auto_sun)
scene.collection.objects.link(ob_auto_sun)
ob_auto_sun.rotation_euler = (0.872665, 0.174533, 0.523599)
bpy.context.view_layer.update()
